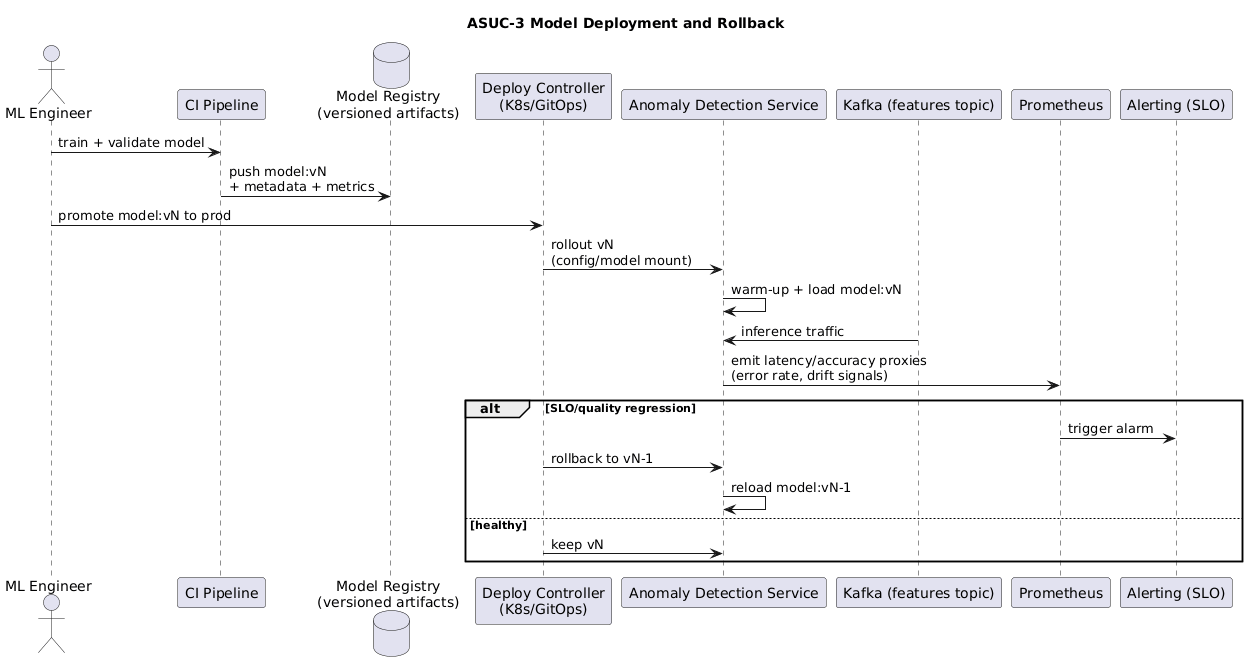

The diagram above was rendered by PlantUML. Its source (embedded in the PNG):
@startuml
title ASUC-3 Model Deployment and Rollback

actor "ML Engineer" as MLE
participant "CI Pipeline" as CI
database "Model Registry\n(versioned artifacts)" as Registry
participant "Deploy Controller\n(K8s/GitOps)" as Deploy
participant "Anomaly Detection Service" as Detect
participant "Kafka (features topic)" as KafkaFeat
participant "Prometheus" as Prom
participant "Alerting (SLO)" as Alert

MLE -> CI: train + validate model
CI -> Registry: push model:vN\n+ metadata + metrics

MLE -> Deploy: promote model:vN to prod
Deploy -> Detect: rollout vN\n(config/model mount)
Detect -> Detect: warm-up + load model:vN

KafkaFeat -> Detect: inference traffic
Detect -> Prom: emit latency/accuracy proxies\n(error rate, drift signals)

alt SLO/quality regression
  Prom -> Alert: trigger alarm
  Deploy -> Detect: rollback to vN-1
  Detect -> Detect: reload model:vN-1
else healthy
  Deploy -> Detect: keep vN
end
@enduml